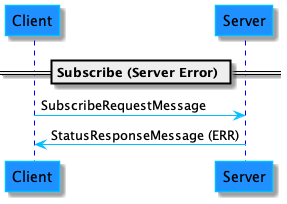

The diagram above was rendered by PlantUML. Its source (embedded in the PNG):
@startuml SubscribeDiagramServerError
skinparam sequence {
    ArrowColor DeepSkyBlue
    ActorBorderColor DeepSkyBlue
    LifeLineBorderColor blue
    LifeLineBackgroundColor #A9DCDF

    ParticipantBorderColor DeepSkyBlue
    ParticipantBackgroundColor DodgerBlue

    ActorBackgroundColor aqua
    ActorFontColor DeepSkyBlue
    ActorFontSize 17
    ActorFontName Aapex
}

== Subscribe (Server Error) ==
Client -> Server: SubscribeRequestMessage
Client <- Server: StatusResponseMessage (ERR)
@enduml